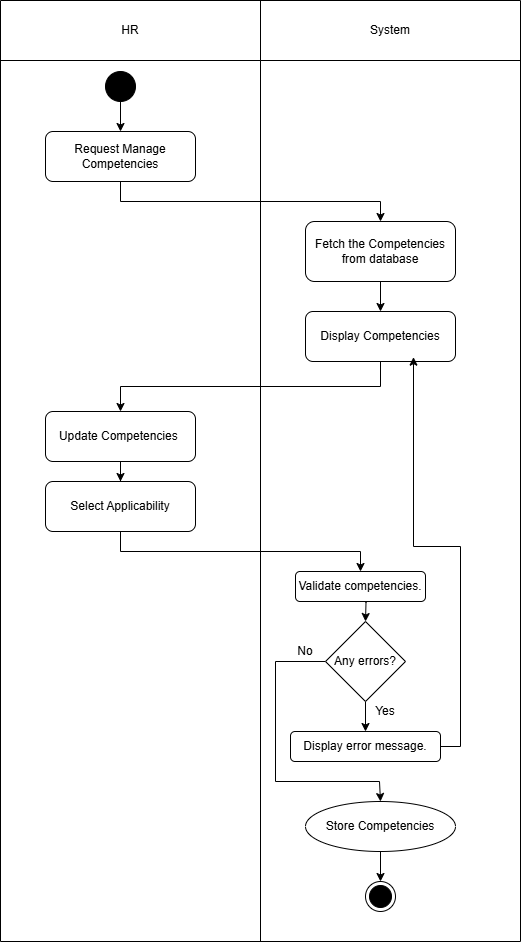

The diagram above was exported from draw.io. Its source (the exported page's mxGraphModel, read from the mxfile embedded in the PNG):
<mxGraphModel dx="1281" dy="674" grid="1" gridSize="10" guides="1" tooltips="1" connect="1" arrows="1" fold="1" page="1" pageScale="1" pageWidth="850" pageHeight="1100" math="0" shadow="0">
  <root>
    <mxCell id="0" />
    <mxCell id="1" parent="0" />
    <mxCell id="4dFAezx2tgAphiZ2tHpC-1" value="" style="shape=table;startSize=0;container=1;collapsible=0;childLayout=tableLayout;movable=1;resizable=1;rotatable=1;deletable=1;editable=1;locked=0;connectable=1;" parent="1" vertex="1">
      <mxGeometry x="159" y="79" width="520" height="941" as="geometry" />
    </mxCell>
    <mxCell id="4dFAezx2tgAphiZ2tHpC-2" value="" style="shape=tableRow;horizontal=0;startSize=0;swimlaneHead=0;swimlaneBody=0;strokeColor=inherit;top=0;left=0;bottom=0;right=0;collapsible=0;dropTarget=0;fillColor=none;points=[[0,0.5],[1,0.5]];portConstraint=eastwest;" parent="4dFAezx2tgAphiZ2tHpC-1" vertex="1">
      <mxGeometry width="520" height="60" as="geometry" />
    </mxCell>
    <mxCell id="4dFAezx2tgAphiZ2tHpC-3" value="HR" style="shape=partialRectangle;html=1;whiteSpace=wrap;connectable=0;strokeColor=inherit;overflow=hidden;fillColor=none;top=0;left=0;bottom=0;right=0;pointerEvents=1;" parent="4dFAezx2tgAphiZ2tHpC-2" vertex="1">
      <mxGeometry width="260" height="60" as="geometry">
        <mxRectangle width="260" height="60" as="alternateBounds" />
      </mxGeometry>
    </mxCell>
    <mxCell id="4dFAezx2tgAphiZ2tHpC-4" value="System" style="shape=partialRectangle;html=1;whiteSpace=wrap;connectable=0;strokeColor=inherit;overflow=hidden;fillColor=none;top=0;left=0;bottom=0;right=0;pointerEvents=1;" parent="4dFAezx2tgAphiZ2tHpC-2" vertex="1">
      <mxGeometry x="260" width="260" height="60" as="geometry">
        <mxRectangle width="260" height="60" as="alternateBounds" />
      </mxGeometry>
    </mxCell>
    <mxCell id="4dFAezx2tgAphiZ2tHpC-5" value="" style="shape=tableRow;horizontal=0;startSize=0;swimlaneHead=0;swimlaneBody=0;strokeColor=inherit;top=0;left=0;bottom=0;right=0;collapsible=0;dropTarget=0;fillColor=none;points=[[0,0.5],[1,0.5]];portConstraint=eastwest;" parent="4dFAezx2tgAphiZ2tHpC-1" vertex="1">
      <mxGeometry y="60" width="520" height="881" as="geometry" />
    </mxCell>
    <mxCell id="4dFAezx2tgAphiZ2tHpC-6" value="" style="shape=partialRectangle;html=1;whiteSpace=wrap;connectable=0;strokeColor=inherit;overflow=hidden;fillColor=none;top=0;left=0;bottom=0;right=0;pointerEvents=1;" parent="4dFAezx2tgAphiZ2tHpC-5" vertex="1">
      <mxGeometry width="260" height="881" as="geometry">
        <mxRectangle width="260" height="881" as="alternateBounds" />
      </mxGeometry>
    </mxCell>
    <mxCell id="4dFAezx2tgAphiZ2tHpC-7" value="" style="shape=partialRectangle;html=1;whiteSpace=wrap;connectable=0;strokeColor=inherit;overflow=hidden;fillColor=none;top=0;left=0;bottom=0;right=0;pointerEvents=1;" parent="4dFAezx2tgAphiZ2tHpC-5" vertex="1">
      <mxGeometry x="260" width="260" height="881" as="geometry">
        <mxRectangle width="260" height="881" as="alternateBounds" />
      </mxGeometry>
    </mxCell>
    <mxCell id="yEZeRooTybv0I0QQFHb--32" style="edgeStyle=orthogonalEdgeStyle;rounded=0;orthogonalLoop=1;jettySize=auto;html=1;exitX=0.5;exitY=1;exitDx=0;exitDy=0;entryX=0.5;entryY=0;entryDx=0;entryDy=0;" parent="1" source="4dFAezx2tgAphiZ2tHpC-8" target="4dFAezx2tgAphiZ2tHpC-9" edge="1">
      <mxGeometry relative="1" as="geometry" />
    </mxCell>
    <mxCell id="4dFAezx2tgAphiZ2tHpC-8" value="Request Manage Competencies" style="rounded=1;whiteSpace=wrap;html=1;" parent="1" vertex="1">
      <mxGeometry x="204" y="210" width="150" height="50" as="geometry" />
    </mxCell>
    <mxCell id="yEZeRooTybv0I0QQFHb--34" style="edgeStyle=orthogonalEdgeStyle;rounded=0;orthogonalLoop=1;jettySize=auto;html=1;exitX=0.5;exitY=1;exitDx=0;exitDy=0;entryX=0.5;entryY=0;entryDx=0;entryDy=0;" parent="1" source="4dFAezx2tgAphiZ2tHpC-9" target="4dFAezx2tgAphiZ2tHpC-10" edge="1">
      <mxGeometry relative="1" as="geometry" />
    </mxCell>
    <mxCell id="4dFAezx2tgAphiZ2tHpC-9" value="Fetch the Competencies from database" style="rounded=1;whiteSpace=wrap;html=1;" parent="1" vertex="1">
      <mxGeometry x="464" y="300" width="150" height="60" as="geometry" />
    </mxCell>
    <mxCell id="yEZeRooTybv0I0QQFHb--31" style="edgeStyle=orthogonalEdgeStyle;rounded=0;orthogonalLoop=1;jettySize=auto;html=1;exitX=0.5;exitY=1;exitDx=0;exitDy=0;entryX=0.5;entryY=0;entryDx=0;entryDy=0;" parent="1" source="4dFAezx2tgAphiZ2tHpC-10" target="4dFAezx2tgAphiZ2tHpC-11" edge="1">
      <mxGeometry relative="1" as="geometry" />
    </mxCell>
    <mxCell id="4dFAezx2tgAphiZ2tHpC-10" value="Display Competencies" style="rounded=1;whiteSpace=wrap;html=1;" parent="1" vertex="1">
      <mxGeometry x="464" y="390" width="150" height="50" as="geometry" />
    </mxCell>
    <mxCell id="yEZeRooTybv0I0QQFHb--19" value="" style="edgeStyle=orthogonalEdgeStyle;rounded=0;orthogonalLoop=1;jettySize=auto;html=1;" parent="1" source="4dFAezx2tgAphiZ2tHpC-11" target="4dFAezx2tgAphiZ2tHpC-12" edge="1">
      <mxGeometry relative="1" as="geometry" />
    </mxCell>
    <mxCell id="4dFAezx2tgAphiZ2tHpC-11" value="Update Competencies&amp;nbsp;" style="rounded=1;whiteSpace=wrap;html=1;" parent="1" vertex="1">
      <mxGeometry x="204" y="490" width="150" height="50" as="geometry" />
    </mxCell>
    <mxCell id="yEZeRooTybv0I0QQFHb--27" style="edgeStyle=orthogonalEdgeStyle;rounded=0;orthogonalLoop=1;jettySize=auto;html=1;exitX=0.5;exitY=1;exitDx=0;exitDy=0;entryX=0.5;entryY=0;entryDx=0;entryDy=0;" parent="1" source="4dFAezx2tgAphiZ2tHpC-12" target="yEZeRooTybv0I0QQFHb--21" edge="1">
      <mxGeometry relative="1" as="geometry" />
    </mxCell>
    <mxCell id="4dFAezx2tgAphiZ2tHpC-12" value="Select Applicability" style="rounded=1;whiteSpace=wrap;html=1;" parent="1" vertex="1">
      <mxGeometry x="204" y="560" width="150" height="50" as="geometry" />
    </mxCell>
    <mxCell id="M0wHEacuZedZmPZZtv-D-1" style="edgeStyle=orthogonalEdgeStyle;rounded=0;orthogonalLoop=1;jettySize=auto;html=1;exitX=0.5;exitY=1;exitDx=0;exitDy=0;entryX=0.5;entryY=0;entryDx=0;entryDy=0;" parent="1" source="4dFAezx2tgAphiZ2tHpC-13" target="4dFAezx2tgAphiZ2tHpC-16" edge="1">
      <mxGeometry relative="1" as="geometry" />
    </mxCell>
    <mxCell id="4dFAezx2tgAphiZ2tHpC-13" value="Store Competencies" style="ellipse;whiteSpace=wrap;html=1;" parent="1" vertex="1">
      <mxGeometry x="464" y="880" width="150" height="50" as="geometry" />
    </mxCell>
    <mxCell id="yEZeRooTybv0I0QQFHb--33" style="edgeStyle=orthogonalEdgeStyle;rounded=0;orthogonalLoop=1;jettySize=auto;html=1;exitX=0.5;exitY=1;exitDx=0;exitDy=0;entryX=0.5;entryY=0;entryDx=0;entryDy=0;" parent="1" source="4dFAezx2tgAphiZ2tHpC-15" target="4dFAezx2tgAphiZ2tHpC-8" edge="1">
      <mxGeometry relative="1" as="geometry" />
    </mxCell>
    <mxCell id="4dFAezx2tgAphiZ2tHpC-15" value="" style="ellipse;fillColor=strokeColor;html=1;" parent="1" vertex="1">
      <mxGeometry x="264" y="150" width="30" height="30" as="geometry" />
    </mxCell>
    <mxCell id="4dFAezx2tgAphiZ2tHpC-16" value="" style="ellipse;html=1;shape=endState;fillColor=strokeColor;" parent="1" vertex="1">
      <mxGeometry x="524" y="960" width="30" height="30" as="geometry" />
    </mxCell>
    <mxCell id="4dFAezx2tgAphiZ2tHpC-20" value="" style="endArrow=none;html=1;rounded=0;exitX=0.5;exitY=1;exitDx=0;exitDy=0;entryX=0.5;entryY=0;entryDx=0;entryDy=0;" parent="1" source="4dFAezx2tgAphiZ2tHpC-11" target="4dFAezx2tgAphiZ2tHpC-12" edge="1">
      <mxGeometry width="50" height="50" relative="1" as="geometry">
        <mxPoint x="123" y="220" as="sourcePoint" />
        <mxPoint x="173" y="170" as="targetPoint" />
      </mxGeometry>
    </mxCell>
    <mxCell id="yEZeRooTybv0I0QQFHb--20" style="edgeStyle=orthogonalEdgeStyle;rounded=0;orthogonalLoop=1;jettySize=auto;html=1;exitX=0.5;exitY=1;exitDx=0;exitDy=0;entryX=0.5;entryY=0;entryDx=0;entryDy=0;" parent="1" target="yEZeRooTybv0I0QQFHb--23" edge="1">
      <mxGeometry relative="1" as="geometry">
        <mxPoint x="524" y="660" as="sourcePoint" />
      </mxGeometry>
    </mxCell>
    <mxCell id="yEZeRooTybv0I0QQFHb--21" value="Validate competencies." style="rounded=1;whiteSpace=wrap;html=1;" parent="1" vertex="1">
      <mxGeometry x="454" y="650" width="130" height="30" as="geometry" />
    </mxCell>
    <mxCell id="yEZeRooTybv0I0QQFHb--22" style="edgeStyle=orthogonalEdgeStyle;rounded=0;orthogonalLoop=1;jettySize=auto;html=1;exitX=0.5;exitY=1;exitDx=0;exitDy=0;entryX=0.5;entryY=0;entryDx=0;entryDy=0;" parent="1" source="yEZeRooTybv0I0QQFHb--23" target="yEZeRooTybv0I0QQFHb--24" edge="1">
      <mxGeometry relative="1" as="geometry" />
    </mxCell>
    <mxCell id="yEZeRooTybv0I0QQFHb--29" style="edgeStyle=orthogonalEdgeStyle;rounded=0;orthogonalLoop=1;jettySize=auto;html=1;exitX=0;exitY=0.5;exitDx=0;exitDy=0;entryX=0.5;entryY=0;entryDx=0;entryDy=0;" parent="1" source="yEZeRooTybv0I0QQFHb--23" target="4dFAezx2tgAphiZ2tHpC-13" edge="1">
      <mxGeometry relative="1" as="geometry">
        <Array as="points">
          <mxPoint x="434" y="740" />
          <mxPoint x="434" y="860" />
          <mxPoint x="538" y="860" />
        </Array>
        <mxPoint x="538" y="870" as="targetPoint" />
      </mxGeometry>
    </mxCell>
    <mxCell id="yEZeRooTybv0I0QQFHb--23" value="Any errors?" style="rhombus;whiteSpace=wrap;html=1;" parent="1" vertex="1">
      <mxGeometry x="484" y="700" width="80" height="80" as="geometry" />
    </mxCell>
    <mxCell id="yEZeRooTybv0I0QQFHb--24" value="Display error message." style="rounded=1;whiteSpace=wrap;html=1;" parent="1" vertex="1">
      <mxGeometry x="449" y="810" width="150" height="30" as="geometry" />
    </mxCell>
    <mxCell id="yEZeRooTybv0I0QQFHb--25" value="Yes" style="text;html=1;align=center;verticalAlign=middle;whiteSpace=wrap;rounded=0;" parent="1" vertex="1">
      <mxGeometry x="514" y="780" width="60" height="20" as="geometry" />
    </mxCell>
    <mxCell id="yEZeRooTybv0I0QQFHb--26" value="No" style="text;html=1;align=center;verticalAlign=middle;whiteSpace=wrap;rounded=0;" parent="1" vertex="1">
      <mxGeometry x="434" y="720" width="60" height="20" as="geometry" />
    </mxCell>
    <mxCell id="yEZeRooTybv0I0QQFHb--28" style="edgeStyle=orthogonalEdgeStyle;rounded=0;orthogonalLoop=1;jettySize=auto;html=1;exitX=1;exitY=0.5;exitDx=0;exitDy=0;entryX=0.72;entryY=0.913;entryDx=0;entryDy=0;entryPerimeter=0;" parent="1" source="yEZeRooTybv0I0QQFHb--24" target="4dFAezx2tgAphiZ2tHpC-10" edge="1">
      <mxGeometry relative="1" as="geometry" />
    </mxCell>
  </root>
</mxGraphModel>